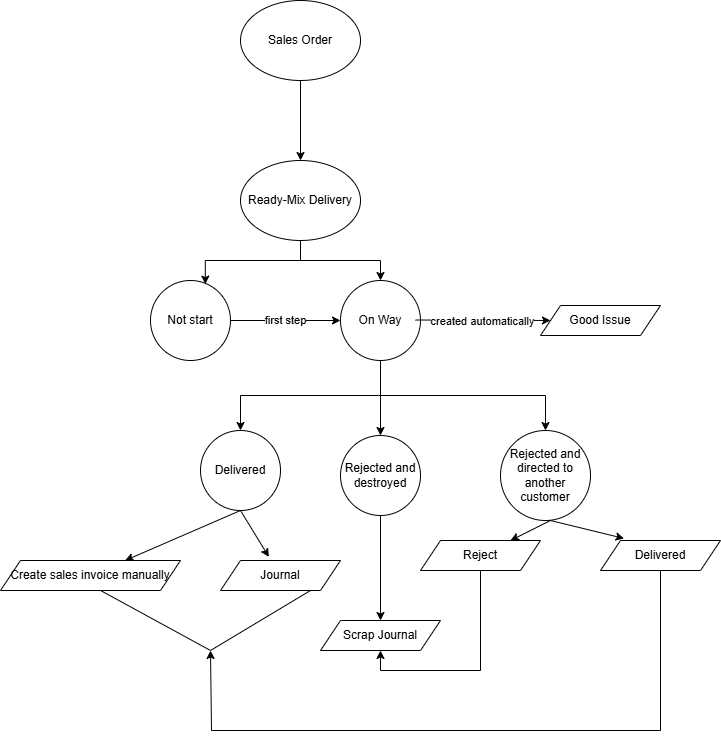

The diagram above was exported from draw.io. Its source (the exported page's mxGraphModel, read from the mxfile embedded in the PNG):
<mxGraphModel dx="1892" dy="668" grid="1" gridSize="10" guides="1" tooltips="1" connect="1" arrows="1" fold="1" page="1" pageScale="1" pageWidth="850" pageHeight="1100" math="0" shadow="0">
  <root>
    <mxCell id="0" />
    <mxCell id="1" parent="0" />
    <mxCell id="D36UbuuJ09UGTzJ7I0JG-3" style="edgeStyle=orthogonalEdgeStyle;rounded=0;orthogonalLoop=1;jettySize=auto;html=1;exitX=0.5;exitY=1;exitDx=0;exitDy=0;" edge="1" parent="1" source="KpdMcDXjGXgNpIo2vgcF-2" target="KpdMcDXjGXgNpIo2vgcF-10">
      <mxGeometry relative="1" as="geometry" />
    </mxCell>
    <mxCell id="KpdMcDXjGXgNpIo2vgcF-2" value="Ready-Mix Delivery" style="ellipse;whiteSpace=wrap;html=1;" parent="1" vertex="1">
      <mxGeometry x="150" y="190" width="120" height="80" as="geometry" />
    </mxCell>
    <mxCell id="D36UbuuJ09UGTzJ7I0JG-1" style="edgeStyle=orthogonalEdgeStyle;rounded=0;orthogonalLoop=1;jettySize=auto;html=1;exitX=0.5;exitY=1;exitDx=0;exitDy=0;" edge="1" parent="1" source="KpdMcDXjGXgNpIo2vgcF-3" target="KpdMcDXjGXgNpIo2vgcF-2">
      <mxGeometry relative="1" as="geometry" />
    </mxCell>
    <mxCell id="KpdMcDXjGXgNpIo2vgcF-3" value="Sales Order" style="ellipse;whiteSpace=wrap;html=1;" parent="1" vertex="1">
      <mxGeometry x="150" y="30" width="120" height="80" as="geometry" />
    </mxCell>
    <mxCell id="KpdMcDXjGXgNpIo2vgcF-6" value="Delivered" style="ellipse;whiteSpace=wrap;html=1;aspect=fixed;" parent="1" vertex="1">
      <mxGeometry x="110" y="460" width="80" height="80" as="geometry" />
    </mxCell>
    <mxCell id="KpdMcDXjGXgNpIo2vgcF-8" value="Rejected and directed to another customer" style="ellipse;whiteSpace=wrap;html=1;aspect=fixed;" parent="1" vertex="1">
      <mxGeometry x="410" y="460" width="90" height="90" as="geometry" />
    </mxCell>
    <mxCell id="D36UbuuJ09UGTzJ7I0JG-18" value="first step" style="edgeStyle=orthogonalEdgeStyle;rounded=0;orthogonalLoop=1;jettySize=auto;html=1;exitX=1;exitY=0.5;exitDx=0;exitDy=0;entryX=0;entryY=0.5;entryDx=0;entryDy=0;" edge="1" parent="1" source="KpdMcDXjGXgNpIo2vgcF-9" target="KpdMcDXjGXgNpIo2vgcF-10">
      <mxGeometry relative="1" as="geometry" />
    </mxCell>
    <mxCell id="KpdMcDXjGXgNpIo2vgcF-9" value="Not start" style="ellipse;whiteSpace=wrap;html=1;aspect=fixed;" parent="1" vertex="1">
      <mxGeometry x="60" y="310" width="80" height="80" as="geometry" />
    </mxCell>
    <mxCell id="D36UbuuJ09UGTzJ7I0JG-5" style="edgeStyle=orthogonalEdgeStyle;rounded=0;orthogonalLoop=1;jettySize=auto;html=1;exitX=0.5;exitY=1;exitDx=0;exitDy=0;entryX=0.5;entryY=0;entryDx=0;entryDy=0;" edge="1" parent="1" source="KpdMcDXjGXgNpIo2vgcF-10" target="KpdMcDXjGXgNpIo2vgcF-7">
      <mxGeometry relative="1" as="geometry" />
    </mxCell>
    <mxCell id="D36UbuuJ09UGTzJ7I0JG-6" style="edgeStyle=orthogonalEdgeStyle;rounded=0;orthogonalLoop=1;jettySize=auto;html=1;exitX=0.5;exitY=1;exitDx=0;exitDy=0;entryX=0.5;entryY=0;entryDx=0;entryDy=0;" edge="1" parent="1" source="KpdMcDXjGXgNpIo2vgcF-10" target="KpdMcDXjGXgNpIo2vgcF-6">
      <mxGeometry relative="1" as="geometry" />
    </mxCell>
    <mxCell id="D36UbuuJ09UGTzJ7I0JG-7" style="edgeStyle=orthogonalEdgeStyle;rounded=0;orthogonalLoop=1;jettySize=auto;html=1;exitX=0.5;exitY=1;exitDx=0;exitDy=0;" edge="1" parent="1" source="KpdMcDXjGXgNpIo2vgcF-10" target="KpdMcDXjGXgNpIo2vgcF-8">
      <mxGeometry relative="1" as="geometry" />
    </mxCell>
    <mxCell id="KpdMcDXjGXgNpIo2vgcF-10" value="On Way" style="ellipse;whiteSpace=wrap;html=1;aspect=fixed;" parent="1" vertex="1">
      <mxGeometry x="250" y="310" width="80" height="80" as="geometry" />
    </mxCell>
    <mxCell id="KpdMcDXjGXgNpIo2vgcF-25" value="Good Issue" style="shape=parallelogram;perimeter=parallelogramPerimeter;whiteSpace=wrap;html=1;fixedSize=1;" parent="1" vertex="1">
      <mxGeometry x="450" y="335" width="120" height="30" as="geometry" />
    </mxCell>
    <mxCell id="KpdMcDXjGXgNpIo2vgcF-28" value="Journal" style="shape=parallelogram;perimeter=parallelogramPerimeter;whiteSpace=wrap;html=1;fixedSize=1;" parent="1" vertex="1">
      <mxGeometry x="130" y="590" width="120" height="30" as="geometry" />
    </mxCell>
    <mxCell id="KpdMcDXjGXgNpIo2vgcF-29" value="Scrap Journal" style="shape=parallelogram;perimeter=parallelogramPerimeter;whiteSpace=wrap;html=1;fixedSize=1;" parent="1" vertex="1">
      <mxGeometry x="230" y="650" width="120" height="30" as="geometry" />
    </mxCell>
    <mxCell id="KpdMcDXjGXgNpIo2vgcF-30" value="Create sales invoice manually" style="shape=parallelogram;perimeter=parallelogramPerimeter;whiteSpace=wrap;html=1;fixedSize=1;" parent="1" vertex="1">
      <mxGeometry x="-90" y="590" width="180" height="30" as="geometry" />
    </mxCell>
    <mxCell id="D36UbuuJ09UGTzJ7I0JG-14" style="edgeStyle=orthogonalEdgeStyle;rounded=0;orthogonalLoop=1;jettySize=auto;html=1;exitX=0.5;exitY=1;exitDx=0;exitDy=0;entryX=0.5;entryY=1;entryDx=0;entryDy=0;" edge="1" parent="1" source="KpdMcDXjGXgNpIo2vgcF-31" target="KpdMcDXjGXgNpIo2vgcF-29">
      <mxGeometry relative="1" as="geometry" />
    </mxCell>
    <mxCell id="KpdMcDXjGXgNpIo2vgcF-31" value="Reject" style="shape=parallelogram;perimeter=parallelogramPerimeter;whiteSpace=wrap;html=1;fixedSize=1;" parent="1" vertex="1">
      <mxGeometry x="330" y="570" width="120" height="30" as="geometry" />
    </mxCell>
    <mxCell id="D36UbuuJ09UGTzJ7I0JG-17" style="edgeStyle=orthogonalEdgeStyle;rounded=0;orthogonalLoop=1;jettySize=auto;html=1;exitX=0.5;exitY=1;exitDx=0;exitDy=0;" edge="1" parent="1" source="KpdMcDXjGXgNpIo2vgcF-32">
      <mxGeometry relative="1" as="geometry">
        <mxPoint x="120" y="680" as="targetPoint" />
        <Array as="points">
          <mxPoint x="570" y="760" />
          <mxPoint x="121" y="760" />
        </Array>
      </mxGeometry>
    </mxCell>
    <mxCell id="KpdMcDXjGXgNpIo2vgcF-32" value="Delivered" style="shape=parallelogram;perimeter=parallelogramPerimeter;whiteSpace=wrap;html=1;fixedSize=1;" parent="1" vertex="1">
      <mxGeometry x="510" y="570" width="120" height="30" as="geometry" />
    </mxCell>
    <mxCell id="KpdMcDXjGXgNpIo2vgcF-34" style="edgeStyle=orthogonalEdgeStyle;rounded=0;orthogonalLoop=1;jettySize=auto;html=1;exitX=1;exitY=0.5;exitDx=0;exitDy=0;entryX=0;entryY=0.5;entryDx=0;entryDy=0;" parent="1" edge="1" target="KpdMcDXjGXgNpIo2vgcF-25">
      <mxGeometry relative="1" as="geometry">
        <mxPoint x="325" y="349.5" as="sourcePoint" />
        <mxPoint x="455" y="349.51" as="targetPoint" />
      </mxGeometry>
    </mxCell>
    <mxCell id="D36UbuuJ09UGTzJ7I0JG-13" value="created automatically" style="edgeLabel;html=1;align=center;verticalAlign=middle;resizable=0;points=[];" vertex="1" connectable="0" parent="KpdMcDXjGXgNpIo2vgcF-34">
      <mxGeometry x="-0.1969" relative="1" as="geometry">
        <mxPoint x="13" y="1" as="offset" />
      </mxGeometry>
    </mxCell>
    <mxCell id="ahzYKGyBh-_jmynvw1NA-7" value="" style="endArrow=classic;html=1;rounded=0;entryX=0.403;entryY=-0.12;entryDx=0;entryDy=0;entryPerimeter=0;" parent="1" target="KpdMcDXjGXgNpIo2vgcF-28" edge="1">
      <mxGeometry width="50" height="50" relative="1" as="geometry">
        <mxPoint x="150" y="540" as="sourcePoint" />
        <mxPoint x="570" y="150" as="targetPoint" />
      </mxGeometry>
    </mxCell>
    <mxCell id="ahzYKGyBh-_jmynvw1NA-8" value="" style="endArrow=classic;html=1;rounded=0;exitX=0.5;exitY=1;exitDx=0;exitDy=0;" parent="1" target="KpdMcDXjGXgNpIo2vgcF-30" edge="1" source="KpdMcDXjGXgNpIo2vgcF-6">
      <mxGeometry width="50" height="50" relative="1" as="geometry">
        <mxPoint x="480" y="170" as="sourcePoint" />
        <mxPoint x="530" y="120" as="targetPoint" />
      </mxGeometry>
    </mxCell>
    <mxCell id="D36UbuuJ09UGTzJ7I0JG-2" style="edgeStyle=orthogonalEdgeStyle;rounded=0;orthogonalLoop=1;jettySize=auto;html=1;exitX=0.5;exitY=1;exitDx=0;exitDy=0;entryX=0.685;entryY=0.045;entryDx=0;entryDy=0;entryPerimeter=0;" edge="1" parent="1" source="KpdMcDXjGXgNpIo2vgcF-2" target="KpdMcDXjGXgNpIo2vgcF-9">
      <mxGeometry relative="1" as="geometry" />
    </mxCell>
    <mxCell id="D36UbuuJ09UGTzJ7I0JG-8" value="" style="edgeStyle=orthogonalEdgeStyle;rounded=0;orthogonalLoop=1;jettySize=auto;html=1;" edge="1" parent="1" source="KpdMcDXjGXgNpIo2vgcF-7" target="KpdMcDXjGXgNpIo2vgcF-29">
      <mxGeometry relative="1" as="geometry" />
    </mxCell>
    <mxCell id="KpdMcDXjGXgNpIo2vgcF-7" value="Rejected and destroyed" style="ellipse;whiteSpace=wrap;html=1;aspect=fixed;" parent="1" vertex="1">
      <mxGeometry x="250" y="465" width="80" height="80" as="geometry" />
    </mxCell>
    <mxCell id="D36UbuuJ09UGTzJ7I0JG-10" value="" style="endArrow=classic;html=1;rounded=0;entryX=0.75;entryY=0;entryDx=0;entryDy=0;" edge="1" parent="1" target="KpdMcDXjGXgNpIo2vgcF-31">
      <mxGeometry width="50" height="50" relative="1" as="geometry">
        <mxPoint x="460" y="550" as="sourcePoint" />
        <mxPoint x="410" y="580" as="targetPoint" />
      </mxGeometry>
    </mxCell>
    <mxCell id="D36UbuuJ09UGTzJ7I0JG-11" value="" style="endArrow=classic;html=1;rounded=0;entryX=0.197;entryY=-0.067;entryDx=0;entryDy=0;entryPerimeter=0;" edge="1" parent="1" target="KpdMcDXjGXgNpIo2vgcF-32">
      <mxGeometry width="50" height="50" relative="1" as="geometry">
        <mxPoint x="460" y="550" as="sourcePoint" />
        <mxPoint x="488" y="596" as="targetPoint" />
      </mxGeometry>
    </mxCell>
    <mxCell id="D36UbuuJ09UGTzJ7I0JG-16" value="" style="endArrow=none;html=1;rounded=0;exitX=0.556;exitY=1;exitDx=0;exitDy=0;exitPerimeter=0;" edge="1" parent="1" source="KpdMcDXjGXgNpIo2vgcF-30">
      <mxGeometry width="50" height="50" relative="1" as="geometry">
        <mxPoint x="170" y="670" as="sourcePoint" />
        <mxPoint x="220" y="620" as="targetPoint" />
        <Array as="points">
          <mxPoint x="120" y="680" />
        </Array>
      </mxGeometry>
    </mxCell>
  </root>
</mxGraphModel>